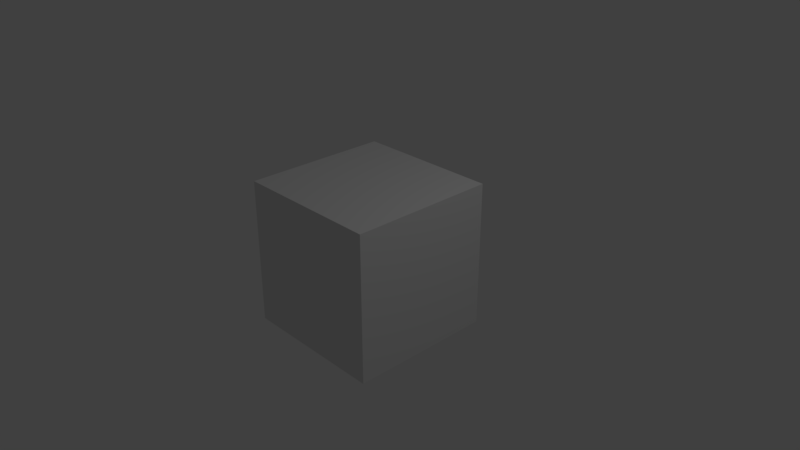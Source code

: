 # Source: kitchen_wooden_cabinet_1.blend  (saved by Blender 2.79.0; exported with 4.5.12 LTS)
import bpy
from mathutils import Matrix  # noqa: F401  (used for matrix-valued properties, if any)

bpy.ops.wm.read_factory_settings(use_empty=True)
scene = bpy.context.scene
scene.name = 'Scene'

# ---- collections
col_collection_1 = bpy.data.collections.new('Collection 1'); scene.collection.children.link(col_collection_1)

# ---- materials (node trees are filled in below, after node groups)
mat_material_002 = bpy.data.materials.new('Material.002')
mat_material_002.alpha_threshold = 0.0
mat_material_002.use_transparent_shadow = False
mat_material_002.roughness = 0.5
mat_material_002.line_color = (0.0, 0.0, 0.0, 1.0)
mat_material_000 = bpy.data.materials.new('Material.000')
mat_material_000.alpha_threshold = 0.0
mat_material_000.use_transparent_shadow = False
mat_material_000.roughness = 0.5
mat_material_000.line_color = (0.0, 0.0, 0.0, 1.0)
mat_material_001 = bpy.data.materials.new('Material.001')
mat_material_001.alpha_threshold = 0.0
mat_material_001.use_transparent_shadow = False
mat_material_001.roughness = 0.5
mat_material_001.line_color = (0.0, 0.0, 0.0, 1.0)

# ---- material node trees

# ---- world
world_world = bpy.data.worlds.new('World'); scene.world = world_world
world_world.color = (0.05088, 0.05088, 0.05088)
world_world.use_sun_shadow = False
world_world.sun_shadow_jitter_overblur = 0.0
world_world.cycles.sampling_method = 'MANUAL'

# ---- cameras
cam_camera = bpy.data.cameras.new('Camera')
cam_camera.clip_end = 100.0
cam_camera.lens = 35.0
cam_camera.sensor_width = 32.0
cam_camera.sensor_height = 18.0
cam_camera.ortho_scale = 7.314
cam_camera.dof.focus_distance = 0.0
cam_camera.dof.aperture_fstop = 128.0

# ---- lights
light_lamp = bpy.data.lights.new('Lamp', 'POINT')
light_lamp.transmission_factor = 0.0
light_lamp.cutoff_distance = 30.0
light_lamp.energy = 100.0
light_lamp.shadow_buffer_clip_start = 1.001
light_lamp.shadow_soft_size = 0.1
light_lamp.shadow_maximum_resolution = 0.006
light_lamp.use_absolute_resolution = True

# ---- meshes
me_cube_003 = bpy.data.meshes.new('Cube.003')
me_cube_003.from_pydata([(1.191, 0.1346, 0.6352), (1.191, 0.1346, 0.3657), (1.191, -0.1346, 0.6352), (1.191, -0.1346, 0.3657), (1.061, 0.1346, 0.6352), (1.061, 0.1346, 0.3657), (1.061, -0.1346, 0.6352), (1.061, -0.1346, 0.3657), (1.061, 0.06177, 0.5622), (1.061, 0.06177, 0.4386), (1.061, -0.06177, 0.5622), (1.061, -0.06177, 0.4386), (1.0, 0.06177, 0.5622), (1.0, 0.06177, 0.4386), (1.0, -0.06177, 0.5622), (1.0, -0.06177, 0.4386), (0.9, 0.8883, 0.1132), (0.9, -0.8883, 0.1132), (-0.9, -0.8883, 0.1132), (-0.9, 0.8883, 0.1132), (2.146e-07, 0.8883, 0.1132), (-0.9, 2.118e-07, 0.1132), (-2.682e-07, -0.8883, 0.1132), (0.9, -2.647e-07, 0.1132), (1.0, 1.0, 1.0), (1.0, -1.0, 1.0), (-1.0, -1.0, 1.0), (-1.0, 1.0, 1.0), (1.0, 1.0, 0.0), (1.0, -1.0, 0.0), (-1.0, -1.0, 0.0), (-1.0, 1.0, 0.0), (1.0, -5.364e-07, 1.0), (2.384e-07, 1.0, 1.0), (-5.364e-07, -1.0, 1.0), (-1.0, 1.788e-07, 1.0), (2.384e-07, 1.0, 0.0), (-1.0, 2.384e-07, 0.0), (-2.98e-07, -1.0, 0.0), (1.0, -2.98e-07, 0.0), (-0.9, 0.8883, 1.0), (-0.9, 1.648e-07, 1.0), (-0.9, -0.8883, 1.0), (-4.585e-07, -0.8883, 1.0), (0.9, -0.8883, 1.0), (2.146e-07, 0.8883, 1.0), (0.9, -4.525e-07, 1.0), (0.9, 0.8883, 1.0), (1.061, 0.06177, 0.5622), (1.061, 0.06177, 0.4386), (1.061, -0.06177, 0.5622), (1.061, -0.06177, 0.4386), (-1.11, -1.203, -1.45), (-1.11, 1.203, -1.45), (-1.11, -1.203, 1.229), (-1.11, 1.203, 1.229), (1.003, 1.203, -1.45), (1.003, -1.203, 1.229), (1.003, -1.203, -1.45), (1.003, 1.203, 1.229), (-1.005, -1.004, -1.228), (-1.005, 1.004, -1.228), (-1.005, -1.004, 1.007), (-1.005, 1.004, 1.007), (1.003, 1.004, -1.228), (1.003, -1.004, 1.007), (1.003, -1.004, -1.228), (1.003, 1.004, 1.007), (-1.005, -1.003, -0.2153), (-1.005, -1.003, -0.005109), (-1.005, 1.003, -0.2153), (-1.005, 1.003, -0.005109), (1.003, -1.003, -0.2153), (1.003, -1.003, -0.005109), (1.003, 1.003, -0.2153), (1.003, 1.003, -0.005109), (0.9, 0.8883, -1.11), (0.9, -0.8883, -1.11), (-0.9, -0.8883, -1.11), (-0.9, 0.8883, -1.11), (2.161e-07, 0.8883, -1.11), (-0.9, 2.118e-07, -1.11), (-2.682e-07, -0.8883, -1.11), (0.9, -2.647e-07, -1.11), (1.0, 1.0, -0.2234), (1.0, -1.0, -0.2234), (-1.0, -1.0, -0.2234), (-1.0, 1.0, -0.2234), (1.0, 1.0, -1.223), (1.0, -1.0, -1.223), (-1.0, -1.0, -1.223), (-1.0, 1.0, -1.223), (1.0, -5.364e-07, -0.2234), (2.384e-07, 1.0, -0.2234), (-5.364e-07, -1.0, -0.2234), (-1.0, 1.788e-07, -0.2234), (2.384e-07, 1.0, -1.223), (-1.0, 2.384e-07, -1.223), (-3.017e-07, -1.0, -1.223), (1.0, -2.98e-07, -1.223), (-0.9, 0.8883, -0.2234), (-0.9, 1.648e-07, -0.2234), (-0.9, -0.8883, -0.2234), (-4.582e-07, -0.8883, -0.2234), (0.9, -0.8883, -0.2234), (2.161e-07, 0.8883, -0.2234), (0.9, -4.525e-07, -0.2234), (0.9, 0.8883, -0.2234), (1.191, 0.1346, -0.5883), (1.191, 0.1346, -0.8578), (1.191, -0.1346, -0.5883), (1.191, -0.1346, -0.8578), (1.061, 0.1346, -0.5883), (1.061, 0.1346, -0.8578), (1.061, -0.1346, -0.5883), (1.061, -0.1346, -0.8578), (1.061, 0.06177, -0.6612), (1.061, 0.06177, -0.7849), (1.061, -0.06177, -0.6612), (1.061, -0.06177, -0.7849), (1.0, 0.06177, -0.6612), (1.0, 0.06177, -0.7849), (1.0, -0.06177, -0.6612), (1.0, -0.06177, -0.7849)], [], [(0, 1, 3, 2), (2, 3, 7, 6), (6, 7, 5, 4), (4, 5, 1, 0), (2, 6, 4, 0), (7, 3, 1, 5), (10, 11, 15, 14), (14, 15, 13, 12), (12, 13, 9, 8), (10, 14, 12, 8), (15, 11, 9, 13), (23, 17, 44, 46), (22, 18, 42, 43), (21, 19, 40, 41), (18, 21, 41, 42), (17, 22, 43, 44), (16, 23, 46, 47), (19, 16, 17, 18), (39, 32, 25, 29), (38, 34, 26, 30), (37, 35, 27, 31), (33, 36, 31, 27), (24, 28, 36, 33), (30, 26, 35, 37), (29, 25, 34, 38), (28, 24, 32, 39), (32, 46, 44, 43, 34, 25), (24, 33, 45, 47, 46, 32), (33, 27, 35, 41, 40, 45), (31, 30, 29, 28), (45, 20, 16, 47), (43, 42, 41, 35, 26, 34), (40, 19, 20, 45), (48, 49, 51, 50), (52, 54, 55, 53), (58, 57, 54, 52), (56, 58, 52, 53), (57, 59, 55, 54), (59, 56, 53, 55), (60, 62, 63, 61), (66, 65, 62, 60), (64, 66, 60, 61), (65, 67, 63, 62), (67, 64, 61, 63), (58, 56, 64, 66), (57, 58, 66, 65), (59, 57, 65, 67), (56, 59, 67, 64), (68, 69, 71, 70), (70, 71, 75, 74), (74, 75, 73, 72), (72, 73, 69, 68), (70, 74, 72, 68), (75, 71, 69, 73), (83, 77, 104, 106), (82, 78, 102, 103), (81, 79, 100, 101), (78, 81, 101, 102), (77, 82, 103, 104), (76, 83, 106, 107), (79, 76, 77, 78), (99, 92, 85, 89), (98, 94, 86, 90), (97, 95, 87, 91), (93, 96, 91, 87), (84, 88, 96, 93), (90, 86, 95, 97), (89, 85, 94, 98), (88, 84, 92, 99), (92, 106, 104, 103, 94, 85), (84, 93, 105, 107, 106, 92), (93, 87, 95, 101, 100, 105), (91, 90, 89, 88), (105, 80, 76, 107), (103, 102, 101, 95, 86, 94), (100, 79, 80, 105), (108, 109, 111, 110), (110, 111, 115, 114), (114, 115, 113, 112), (112, 113, 109, 108), (110, 114, 112, 108), (115, 111, 109, 113), (116, 117, 119, 118), (118, 119, 123, 122), (122, 123, 121, 120), (120, 121, 117, 116), (118, 122, 120, 116), (123, 119, 117, 121)])
me_cube_003.polygons.foreach_set('material_index', [0, 0, 0, 0, 0, 0, 0, 0, 0, 0, 0, 0, 0, 0, 0, 0, 0, 0, 0, 0, 0, 0, 0, 0, 0, 0, 0, 0, 0, 0, 0, 0, 0, 0, 2, 2, 2, 2, 2, 2, 2, 2, 2, 2, 2, 2, 2, 2, 2, 2, 2, 2, 2, 2, 0, 0, 0, 0, 0, 0, 0, 0, 0, 0, 0, 0, 0, 0, 0, 0, 0, 0, 0, 0, 0, 0, 0, 0, 0, 0, 0, 0, 0, 0, 0, 0, 0, 0])
_uv = me_cube_003.uv_layers.new(name='UVMap')
_uv.uv.foreach_set('vector', [0.1333, 0.2633, 0.1333, 0.2224, 0.1742, 0.2224, 0.1742, 0.2633, 0.2473, 0.2572, 0.2064, 0.2572, 0.2064, 0.2374, 0.2473, 0.2374, 0.1333, 0.22, 0.1333, 0.1791, 0.1742, 0.1791, 0.1742, 0.22, 0.08972, 0.2594, 0.08972, 0.2185, 0.1094, 0.2185, 0.1094, 0.2594, 0.09277, 0.1552, 0.09277, 0.1355, 0.1336, 0.1355, 0.1336, 0.1552, 0.1361, 0.1552, 0.1361, 0.1355, 0.177, 0.1355, 0.177, 0.1552, 0.2292, 0.1693, 0.2104, 0.1693, 0.2104, 0.1601, 0.2292, 0.1601, 0.2099, 0.221, 0.2099, 0.2023, 0.2286, 0.2023, 0.2286, 0.221, 0.08408, 0.2035, 0.08408, 0.1848, 0.0933, 0.1848, 0.0933, 0.2035, 0.2508, 0.1603, 0.2508, 0.151, 0.2696, 0.151, 0.2696, 0.1603, 0.2508, 0.2141, 0.2508, 0.2049, 0.2696, 0.2049, 0.2696, 0.2141, 0.9161, 0.8397, 0.9161, 0.887, 0.8689, 0.887, 0.8689, 0.8397, 0.6054, 0.8376, 0.6054, 0.8855, 0.5583, 0.8855, 0.5583, 0.8376, 0.8208, 0.8397, 0.868, 0.8397, 0.868, 0.8869, 0.8208, 0.8869, 0.8793, 0.3603, 0.9265, 0.3603, 0.9265, 0.4075, 0.8793, 0.4075, 0.7676, 0.8316, 0.7676, 0.8795, 0.7204, 0.8795, 0.7204, 0.8316, 0.9173, 0.6234, 0.9173, 0.6706, 0.8701, 0.6706, 0.8701, 0.6234, 0.7725, 0.5687, 0.7725, 0.6644, 0.678, 0.6644, 0.678, 0.5687, 0.88, 0.7857, 0.88, 0.8389, 0.8268, 0.8389, 0.8268, 0.7857, 0.8808, 0.449, 0.8808, 0.5022, 0.8276, 0.5022, 0.8276, 0.449, 0.8808, 0.5562, 0.8276, 0.5562, 0.8276, 0.503, 0.8808, 0.503, 0.8784, 0.3603, 0.8784, 0.4135, 0.8252, 0.4135, 0.8252, 0.3603, 0.7196, 0.7836, 0.7196, 0.8368, 0.6664, 0.8368, 0.6664, 0.7836, 0.4991, 0.8893, 0.4991, 0.8362, 0.5523, 0.8362, 0.5523, 0.8893, 0.8259, 0.7857, 0.8259, 0.8389, 0.7728, 0.8389, 0.7728, 0.7857, 0.8785, 0.3056, 0.8785, 0.3588, 0.8253, 0.3588, 0.8253, 0.3056, 0.8244, 0.4135, 0.819, 0.4135, 0.7718, 0.4141, 0.7712, 0.3663, 0.7712, 0.3603, 0.8244, 0.3603, 0.4982, 0.8359, 0.445, 0.8359, 0.445, 0.83, 0.4457, 0.7821, 0.4929, 0.7827, 0.4982, 0.7827, 0.8265, 0.6225, 0.7734, 0.6225, 0.7734, 0.5693, 0.7787, 0.5693, 0.8259, 0.5687, 0.8265, 0.6166, 0.6655, 0.7827, 0.6655, 0.6763, 0.7719, 0.6763, 0.7719, 0.7827, 0.3497, 0.8843, 0.3497, 0.8371, 0.3976, 0.8371, 0.3976, 0.8843, 0.7735, 0.4968, 0.7742, 0.449, 0.8214, 0.4496, 0.8267, 0.4496, 0.8267, 0.5028, 0.7735, 0.5028, 0.445, 0.8839, 0.445, 0.8368, 0.4929, 0.8368, 0.4929, 0.8839, 0.6424, 0.4452, 0.6424, 0.4387, 0.6489, 0.4387, 0.6489, 0.4452, 0.4297, 0.3056, 0.4297, 0.4481, 0.3017, 0.4481, 0.3017, 0.3056, 0.543, 0.3056, 0.543, 0.4481, 0.4306, 0.4481, 0.4306, 0.3056, 0.4297, 0.6746, 0.3017, 0.6746, 0.3017, 0.5622, 0.4297, 0.5622, 0.445, 0.577, 0.445, 0.449, 0.5574, 0.449, 0.5574, 0.577, 0.4442, 0.5614, 0.3017, 0.5614, 0.3017, 0.449, 0.4442, 0.449, 0.5438, 0.3056, 0.6627, 0.3056, 0.6627, 0.4124, 0.5438, 0.4124, 0.665, 0.449, 0.665, 0.5678, 0.5583, 0.5678, 0.5583, 0.449, 0.5518, 0.6846, 0.445, 0.6846, 0.445, 0.5779, 0.5518, 0.5779, 0.6635, 0.4124, 0.6635, 0.3056, 0.7703, 0.3056, 0.7703, 0.4124, 0.6771, 0.6755, 0.5583, 0.6755, 0.5583, 0.5687, 0.6771, 0.5687, 0.5438, 0.426, 0.6718, 0.426, 0.6612, 0.4378, 0.5544, 0.4378, 0.4306, 0.7047, 0.4306, 0.5622, 0.4412, 0.574, 0.4412, 0.6929, 0.6718, 0.4251, 0.5438, 0.4251, 0.5544, 0.4133, 0.6612, 0.4133, 0.4297, 0.6755, 0.4297, 0.818, 0.4191, 0.8062, 0.4191, 0.6873, 0.3497, 0.8963, 0.3497, 0.8852, 0.4564, 0.8852, 0.4564, 0.8963, 0.6659, 0.5678, 0.6659, 0.5566, 0.7727, 0.5566, 0.7727, 0.5678, 0.8871, 0.426, 0.8871, 0.4372, 0.7803, 0.4372, 0.7803, 0.426, 0.7795, 0.426, 0.7795, 0.4372, 0.6727, 0.4372, 0.6727, 0.426, 0.3017, 0.6755, 0.4085, 0.6755, 0.4085, 0.7822, 0.3017, 0.7822, 0.7727, 0.5557, 0.6659, 0.5557, 0.6659, 0.449, 0.7727, 0.449, 0.8199, 0.8397, 0.8199, 0.887, 0.7728, 0.887, 0.7728, 0.8397, 0.3488, 0.8371, 0.3488, 0.885, 0.3017, 0.885, 0.3017, 0.8371, 0.6543, 0.8376, 0.7016, 0.8376, 0.7016, 0.8848, 0.6543, 0.8848, 0.7204, 0.8804, 0.7677, 0.8804, 0.7677, 0.9275, 0.7204, 0.9275, 0.8693, 0.6234, 0.8693, 0.6713, 0.8221, 0.6713, 0.8221, 0.6234, 0.6535, 0.8376, 0.6535, 0.8849, 0.6063, 0.8849, 0.6063, 0.8376, 0.5395, 0.6855, 0.5395, 0.7812, 0.445, 0.7812, 0.445, 0.6855, 0.6115, 0.7836, 0.6115, 0.8368, 0.5583, 0.8368, 0.5583, 0.7836, 0.88, 0.731, 0.88, 0.7842, 0.8268, 0.7842, 0.8268, 0.731, 0.8806, 0.6219, 0.8274, 0.6219, 0.8274, 0.5687, 0.8806, 0.5687, 0.3017, 0.7831, 0.3549, 0.7831, 0.3549, 0.8363, 0.3017, 0.8363, 0.5523, 0.8353, 0.4991, 0.8353, 0.4991, 0.7821, 0.5523, 0.7821, 0.8268, 0.7295, 0.8268, 0.6763, 0.88, 0.6763, 0.88, 0.7295, 0.6655, 0.7836, 0.6655, 0.8368, 0.6123, 0.8368, 0.6123, 0.7836, 0.4089, 0.7831, 0.4089, 0.8363, 0.3557, 0.8363, 0.3557, 0.7831, 0.8238, 0.3595, 0.8185, 0.3594, 0.7712, 0.3595, 0.7712, 0.3116, 0.7713, 0.3056, 0.8244, 0.3063, 0.8259, 0.7848, 0.7728, 0.7848, 0.7728, 0.7789, 0.7734, 0.731, 0.8206, 0.7316, 0.8259, 0.7316, 0.8259, 0.7302, 0.7728, 0.7302, 0.7728, 0.677, 0.7781, 0.677, 0.8253, 0.6763, 0.8259, 0.7242, 0.5583, 0.7827, 0.5583, 0.6763, 0.6647, 0.6763, 0.6647, 0.7827, 0.7734, 0.6705, 0.7734, 0.6234, 0.8212, 0.6234, 0.8212, 0.6706, 0.7735, 0.5515, 0.7742, 0.5037, 0.8214, 0.5043, 0.8267, 0.5043, 0.8267, 0.5575, 0.7735, 0.5575, 0.7204, 0.8307, 0.7204, 0.7836, 0.7683, 0.7836, 0.7683, 0.8308, 0.1637, 0.2516, 0.1228, 0.2516, 0.1228, 0.2108, 0.1637, 0.2108, 0.2766, 0.1376, 0.2357, 0.1376, 0.2357, 0.1179, 0.2766, 0.1179, 0.1439, 0.1169, 0.1439, 0.07596, 0.1847, 0.07596, 0.1847, 0.1169, 0.1846, 0.2547, 0.1846, 0.2138, 0.2044, 0.2138, 0.2044, 0.2547, 0.1876, 0.1974, 0.1876, 0.1777, 0.2285, 0.1777, 0.2285, 0.1974, 0.2357, 0.106, 0.2357, 0.08625, 0.2766, 0.08625, 0.2766, 0.106, 0.6638, 0.4452, 0.6572, 0.4452, 0.6572, 0.4387, 0.6638, 0.4387, 0.1131, 0.1247, 0.09436, 0.1247, 0.09436, 0.1155, 0.1131, 0.1155, 0.1855, 0.1578, 0.1855, 0.139, 0.2042, 0.139, 0.2042, 0.1578, 0.09814, 0.1052, 0.09814, 0.08646, 0.1074, 0.08646, 0.1074, 0.1052, 0.1015, 0.1951, 0.1015, 0.1858, 0.1203, 0.1858, 0.1203, 0.1951, 0.2035, 0.1271, 0.2035, 0.1179, 0.2223, 0.1179, 0.2223, 0.1271])
me_cube_003.materials.append(mat_material_002)
me_cube_003.materials.append(mat_material_000)
me_cube_003.materials.append(mat_material_001)
me_cube_003.use_remesh_preserve_volume = False
me_cube_003.use_remesh_preserve_attributes = False
me_cube_003.use_mirror_vertex_groups = False
me_cube_003.update()

# ---- objects
ob_cube_003 = bpy.data.objects.new('Cube.003', me_cube_003)
ob_lamp = bpy.data.objects.new('Lamp', light_lamp)
ob_camera = bpy.data.objects.new('Camera', cam_camera)

# ---- transforms, parenting, visibility, modifiers, constraints
ob_cube_003.location = (0.0, 0.05082, 0.08229)
ob_cube_003.rotation_euler = (0.0, 0.0, 1.571)
ob_cube_003.scale = (0.9465, 0.8309, 0.7466)
ob_cube_003.lock_rotations_4d = False
ob_cube_003.empty_display_type = 'ARROWS'
ob_cube_003.lineart.crease_threshold = 0.0
ob_lamp.location = (4.076, 1.005, 5.904)
ob_lamp.rotation_euler = (0.6503, 0.05522, 1.866)
ob_lamp.lock_rotations_4d = False
ob_lamp.empty_display_type = 'ARROWS'
ob_lamp.color = (0.0, 0.0, 0.0, 0.0)
ob_lamp.lineart.crease_threshold = 0.0
ob_camera.location = (7.481, -6.508, 5.344)
ob_camera.rotation_euler = (1.109, 0.0, 0.8149)
ob_camera.lock_rotations_4d = False
ob_camera.empty_display_type = 'ARROWS'
ob_camera.color = (0.0, 0.0, 0.0, 0.0)
ob_camera.display_type = 'WIRE'
ob_camera.lineart.crease_threshold = 0.0

# ---- collection membership
col_collection_1.objects.link(ob_cube_003)
col_collection_1.objects.link(ob_lamp)
col_collection_1.objects.link(ob_camera)

# ---- scene / render settings (as saved in the file)
scene.camera = ob_camera
scene.frame_start = 1; scene.frame_end = 250; scene.frame_set(1)
scene.render.engine = 'BLENDER_EEVEE_NEXT'
scene.render.resolution_percentage = 50
scene.render.dither_intensity = 0.0
scene.cycles.use_denoising = False
scene.cycles.samples = 128
scene.cycles.sampling_pattern = 'TABULATED_SOBOL'
scene.cycles.use_adaptive_sampling = False
scene.cycles.use_light_tree = False
scene.cycles.blur_glossy = 0.0
scene.cycles.sample_clamp_indirect = 0.0
scene.view_settings.view_transform = 'Standard'
bpy.context.view_layer.update()
